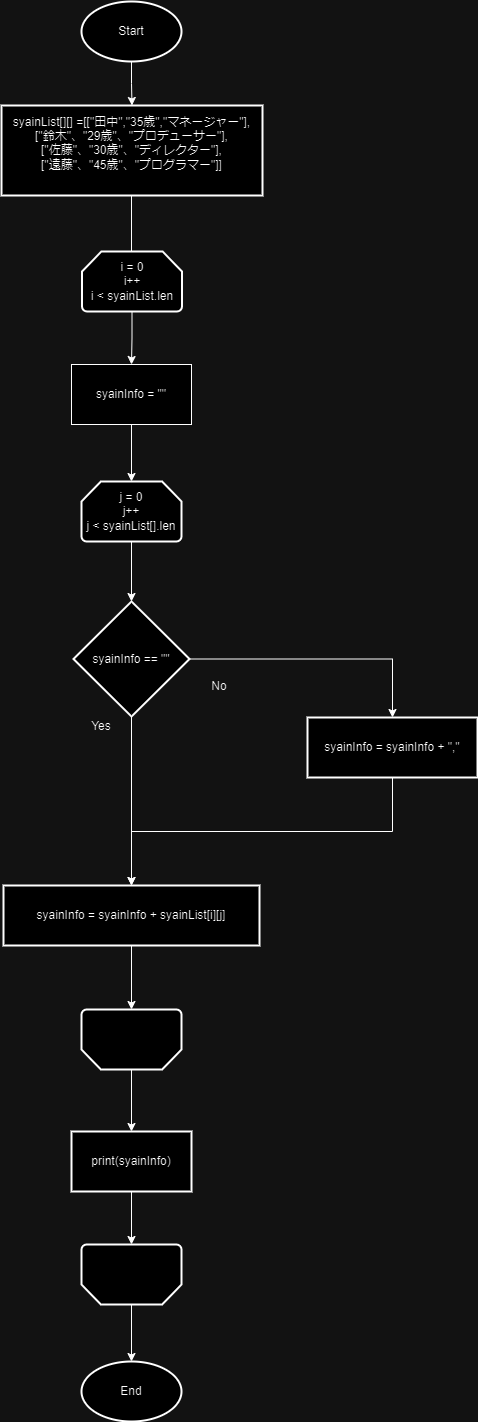

The diagram above was exported from draw.io. Its source (the exported page's mxGraphModel, read from the mxfile embedded in the PNG):
<mxGraphModel dx="2074" dy="1110" grid="1" gridSize="10" guides="1" tooltips="1" connect="1" arrows="1" fold="1" page="1" pageScale="1" pageWidth="827" pageHeight="1169" math="0" shadow="0">
  <root>
    <mxCell id="0" />
    <mxCell id="1" parent="0" />
    <mxCell id="hpGGo5a8mn7scyuz-ON3-3" value="" style="edgeStyle=orthogonalEdgeStyle;rounded=0;orthogonalLoop=1;jettySize=auto;html=1;" edge="1" parent="1" source="hpGGo5a8mn7scyuz-ON3-1" target="hpGGo5a8mn7scyuz-ON3-2">
      <mxGeometry relative="1" as="geometry" />
    </mxCell>
    <mxCell id="hpGGo5a8mn7scyuz-ON3-1" value="Start" style="strokeWidth=2;html=1;shape=mxgraph.flowchart.start_1;whiteSpace=wrap;" vertex="1" parent="1">
      <mxGeometry x="364" y="50" width="100" height="60" as="geometry" />
    </mxCell>
    <mxCell id="hpGGo5a8mn7scyuz-ON3-14" value="" style="edgeStyle=orthogonalEdgeStyle;rounded=0;orthogonalLoop=1;jettySize=auto;html=1;" edge="1" parent="1" source="hpGGo5a8mn7scyuz-ON3-2">
      <mxGeometry relative="1" as="geometry">
        <mxPoint x="414" y="330" as="targetPoint" />
      </mxGeometry>
    </mxCell>
    <mxCell id="hpGGo5a8mn7scyuz-ON3-2" value="syainList[][] =[[&quot;田中&quot;,&quot;35歳&quot;,&quot;マネージャー&quot;],&lt;br&gt;[&quot;鈴木&quot;、&quot;29歳&quot;、&quot;プロデューサー&quot;],&lt;br&gt;[&quot;佐藤&quot;、&quot;30歳&quot;、&quot;ディレクター&quot;],&lt;br&gt;[&quot;遠藤&quot;、&quot;45歳&quot;、&quot;プログラマー&quot;]]&lt;br&gt;&amp;nbsp;" style="whiteSpace=wrap;html=1;strokeWidth=2;" vertex="1" parent="1">
      <mxGeometry x="284" y="154" width="261" height="90" as="geometry" />
    </mxCell>
    <mxCell id="hpGGo5a8mn7scyuz-ON3-16" value="" style="edgeStyle=orthogonalEdgeStyle;rounded=0;orthogonalLoop=1;jettySize=auto;html=1;" edge="1" parent="1" source="hpGGo5a8mn7scyuz-ON3-6" target="hpGGo5a8mn7scyuz-ON3-15">
      <mxGeometry relative="1" as="geometry" />
    </mxCell>
    <mxCell id="hpGGo5a8mn7scyuz-ON3-6" value="i = 0&lt;br&gt;i++&lt;br&gt;i &amp;lt; syainList.len" style="strokeWidth=2;html=1;shape=mxgraph.flowchart.loop_limit;whiteSpace=wrap;" vertex="1" parent="1">
      <mxGeometry x="364.5" y="300" width="100" height="60" as="geometry" />
    </mxCell>
    <mxCell id="hpGGo5a8mn7scyuz-ON3-20" value="" style="edgeStyle=orthogonalEdgeStyle;rounded=0;orthogonalLoop=1;jettySize=auto;html=1;" edge="1" parent="1" source="hpGGo5a8mn7scyuz-ON3-10" target="hpGGo5a8mn7scyuz-ON3-19">
      <mxGeometry relative="1" as="geometry" />
    </mxCell>
    <mxCell id="hpGGo5a8mn7scyuz-ON3-10" value="j = 0&lt;br&gt;j++&lt;br&gt;j &amp;lt; syainList[].len" style="strokeWidth=2;html=1;shape=mxgraph.flowchart.loop_limit;whiteSpace=wrap;" vertex="1" parent="1">
      <mxGeometry x="364" y="530" width="100" height="60" as="geometry" />
    </mxCell>
    <mxCell id="hpGGo5a8mn7scyuz-ON3-26" value="" style="edgeStyle=orthogonalEdgeStyle;rounded=0;orthogonalLoop=1;jettySize=auto;html=1;" edge="1" parent="1" source="hpGGo5a8mn7scyuz-ON3-15" target="hpGGo5a8mn7scyuz-ON3-10">
      <mxGeometry relative="1" as="geometry" />
    </mxCell>
    <mxCell id="hpGGo5a8mn7scyuz-ON3-15" value="syainInfo = &quot;&quot;" style="rounded=0;whiteSpace=wrap;html=1;" vertex="1" parent="1">
      <mxGeometry x="354" y="413" width="120" height="60" as="geometry" />
    </mxCell>
    <mxCell id="hpGGo5a8mn7scyuz-ON3-22" value="" style="edgeStyle=orthogonalEdgeStyle;rounded=0;orthogonalLoop=1;jettySize=auto;html=1;" edge="1" parent="1" source="hpGGo5a8mn7scyuz-ON3-19" target="hpGGo5a8mn7scyuz-ON3-21">
      <mxGeometry relative="1" as="geometry" />
    </mxCell>
    <mxCell id="hpGGo5a8mn7scyuz-ON3-24" value="" style="edgeStyle=orthogonalEdgeStyle;rounded=0;orthogonalLoop=1;jettySize=auto;html=1;" edge="1" parent="1" source="hpGGo5a8mn7scyuz-ON3-19" target="hpGGo5a8mn7scyuz-ON3-23">
      <mxGeometry relative="1" as="geometry" />
    </mxCell>
    <mxCell id="hpGGo5a8mn7scyuz-ON3-19" value="syainInfo == &quot;&quot;" style="rhombus;whiteSpace=wrap;html=1;strokeWidth=2;" vertex="1" parent="1">
      <mxGeometry x="356" y="650" width="116" height="115" as="geometry" />
    </mxCell>
    <mxCell id="hpGGo5a8mn7scyuz-ON3-28" value="" style="edgeStyle=orthogonalEdgeStyle;rounded=0;orthogonalLoop=1;jettySize=auto;html=1;" edge="1" parent="1" source="hpGGo5a8mn7scyuz-ON3-21" target="hpGGo5a8mn7scyuz-ON3-27">
      <mxGeometry relative="1" as="geometry" />
    </mxCell>
    <mxCell id="hpGGo5a8mn7scyuz-ON3-21" value="syainInfo = syainInfo + syainList[i][j]" style="whiteSpace=wrap;html=1;strokeWidth=2;" vertex="1" parent="1">
      <mxGeometry x="286" y="934" width="256" height="60" as="geometry" />
    </mxCell>
    <mxCell id="hpGGo5a8mn7scyuz-ON3-25" style="edgeStyle=orthogonalEdgeStyle;rounded=0;orthogonalLoop=1;jettySize=auto;html=1;exitX=0.5;exitY=1;exitDx=0;exitDy=0;entryX=0.5;entryY=0;entryDx=0;entryDy=0;" edge="1" parent="1" source="hpGGo5a8mn7scyuz-ON3-23" target="hpGGo5a8mn7scyuz-ON3-21">
      <mxGeometry relative="1" as="geometry" />
    </mxCell>
    <mxCell id="hpGGo5a8mn7scyuz-ON3-23" value="syainInfo = syainInfo + &quot;,&quot;" style="whiteSpace=wrap;html=1;strokeWidth=2;" vertex="1" parent="1">
      <mxGeometry x="590" y="766" width="170" height="60" as="geometry" />
    </mxCell>
    <mxCell id="hpGGo5a8mn7scyuz-ON3-30" value="" style="edgeStyle=orthogonalEdgeStyle;rounded=0;orthogonalLoop=1;jettySize=auto;html=1;" edge="1" parent="1" source="hpGGo5a8mn7scyuz-ON3-27" target="hpGGo5a8mn7scyuz-ON3-29">
      <mxGeometry relative="1" as="geometry" />
    </mxCell>
    <mxCell id="hpGGo5a8mn7scyuz-ON3-27" value="" style="strokeWidth=2;html=1;shape=mxgraph.flowchart.loop_limit;whiteSpace=wrap;rotation=-180;" vertex="1" parent="1">
      <mxGeometry x="364" y="1058" width="100" height="60" as="geometry" />
    </mxCell>
    <mxCell id="hpGGo5a8mn7scyuz-ON3-32" value="" style="edgeStyle=orthogonalEdgeStyle;rounded=0;orthogonalLoop=1;jettySize=auto;html=1;" edge="1" parent="1" source="hpGGo5a8mn7scyuz-ON3-29" target="hpGGo5a8mn7scyuz-ON3-31">
      <mxGeometry relative="1" as="geometry" />
    </mxCell>
    <mxCell id="hpGGo5a8mn7scyuz-ON3-29" value="print(syainInfo)" style="whiteSpace=wrap;html=1;strokeWidth=2;" vertex="1" parent="1">
      <mxGeometry x="354" y="1180" width="120" height="60" as="geometry" />
    </mxCell>
    <mxCell id="hpGGo5a8mn7scyuz-ON3-34" value="" style="edgeStyle=orthogonalEdgeStyle;rounded=0;orthogonalLoop=1;jettySize=auto;html=1;" edge="1" parent="1" source="hpGGo5a8mn7scyuz-ON3-31" target="hpGGo5a8mn7scyuz-ON3-33">
      <mxGeometry relative="1" as="geometry" />
    </mxCell>
    <mxCell id="hpGGo5a8mn7scyuz-ON3-31" value="" style="strokeWidth=2;html=1;shape=mxgraph.flowchart.loop_limit;whiteSpace=wrap;rotation=-180;" vertex="1" parent="1">
      <mxGeometry x="364" y="1293" width="100" height="60" as="geometry" />
    </mxCell>
    <mxCell id="hpGGo5a8mn7scyuz-ON3-33" value="End" style="strokeWidth=2;html=1;shape=mxgraph.flowchart.start_1;whiteSpace=wrap;" vertex="1" parent="1">
      <mxGeometry x="364" y="1410" width="100" height="60" as="geometry" />
    </mxCell>
    <mxCell id="hpGGo5a8mn7scyuz-ON3-35" value="Yes" style="text;html=1;strokeColor=none;fillColor=none;align=center;verticalAlign=middle;whiteSpace=wrap;rounded=0;" vertex="1" parent="1">
      <mxGeometry x="354" y="760" width="60" height="30" as="geometry" />
    </mxCell>
    <mxCell id="hpGGo5a8mn7scyuz-ON3-36" value="No" style="text;html=1;strokeColor=none;fillColor=none;align=center;verticalAlign=middle;whiteSpace=wrap;rounded=0;" vertex="1" parent="1">
      <mxGeometry x="472" y="720" width="60" height="30" as="geometry" />
    </mxCell>
  </root>
</mxGraphModel>